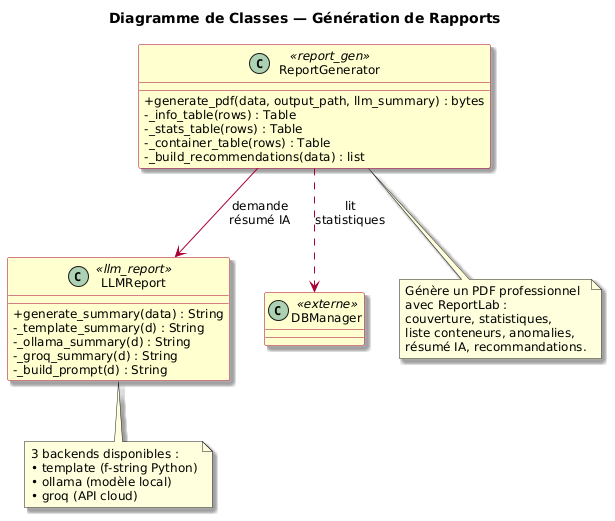

The diagram above was rendered by PlantUML. Its source (embedded in the PNG):
@startuml
skinparam classAttributeIconSize 0
skinparam shadowing true
skinparam defaultFontSize 12

skinparam class {
    BackgroundColor #FEFECE
    BorderColor #A80036
    ArrowColor #A80036
}

title Diagramme de Classes — Génération de Rapports

class ReportGenerator <<report_gen>> {
    + generate_pdf(data, output_path, llm_summary) : bytes
    - _info_table(rows) : Table
    - _stats_table(rows) : Table
    - _container_table(rows) : Table
    - _build_recommendations(data) : list
}

class LLMReport <<llm_report>> {
    + generate_summary(data) : String
    - _template_summary(d) : String
    - _ollama_summary(d) : String
    - _groq_summary(d) : String
    - _build_prompt(d) : String
}

class DBManager <<externe>> {
}

ReportGenerator --> LLMReport : demande\nrésumé IA
ReportGenerator ..> DBManager : lit\nstatistiques

note bottom of ReportGenerator
  Génère un PDF professionnel
  avec ReportLab :
  couverture, statistiques,
  liste conteneurs, anomalies,
  résumé IA, recommandations.
end note

note bottom of LLMReport
  3 backends disponibles :
  • template (f-string Python)
  • ollama (modèle local)
  • groq (API cloud)
end note
@enduml